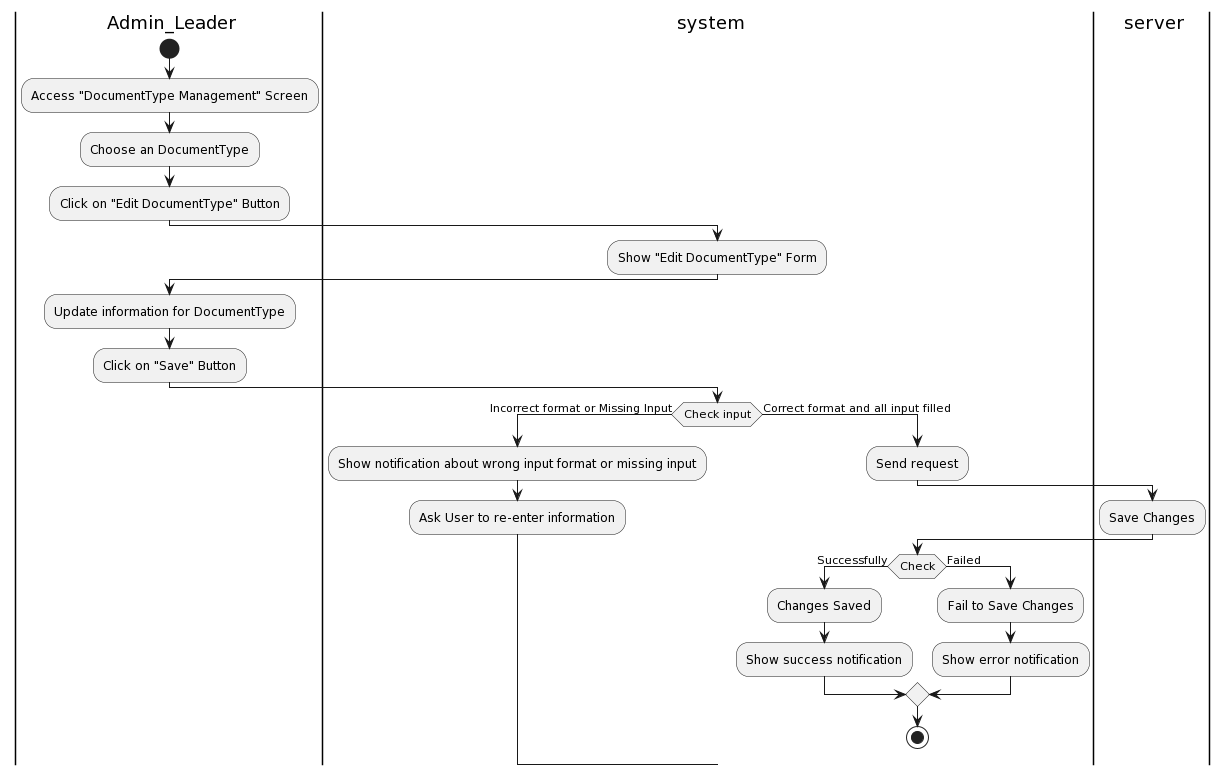

The diagram above was rendered by PlantUML. Its source (embedded in the PNG):
@startuml
|a| Admin_Leader
|sys| system
|ser| server
|a|
start
:Access "DocumentType Management" Screen;
:Choose an DocumentType;
:Click on "Edit DocumentType" Button;
|sys|
:Show "Edit DocumentType" Form;
|a|
:Update information for DocumentType;
:Click on "Save" Button;
|sys|
if (Check input) then (Incorrect format or Missing Input)
:Show notification about wrong input format or missing input;
:Ask User to re-enter information;
else (Correct format and all input filled)
|sys|
:Send request;
|ser|
:Save Changes;
|sys|
if(Check) then (Successfully)
:Changes Saved;
:Show success notification;
else (Failed)
:Fail to Save Changes;
:Show error notification;
endif

stop
@enduml